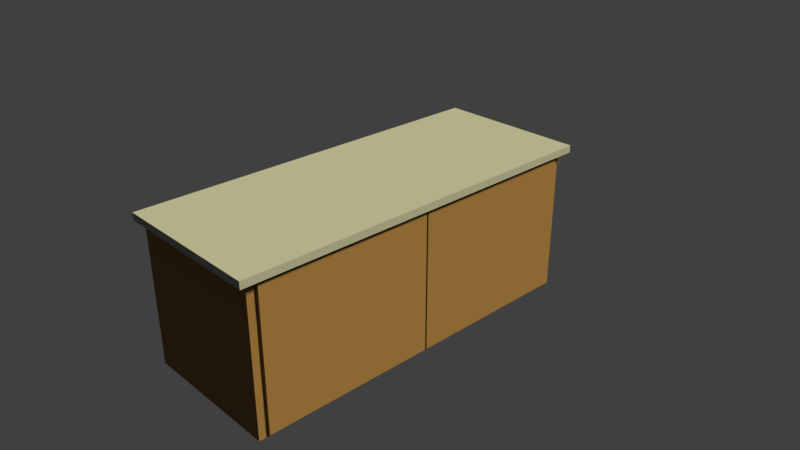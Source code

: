 # Source: ShortCabinet.blend  (saved by Blender 2.78.0; exported with 4.5.12 LTS)
import bpy
from mathutils import Matrix  # noqa: F401  (used for matrix-valued properties, if any)

bpy.ops.wm.read_factory_settings(use_empty=True)
scene = bpy.context.scene
scene.name = 'Scene'

# ---- collections
col_collection_1 = bpy.data.collections.new('Collection 1'); scene.collection.children.link(col_collection_1)

# ---- materials (node trees are filled in below, after node groups)
mat_shortcabinettop = bpy.data.materials.new('ShortCabinetTop')
mat_shortcabinettop.alpha_threshold = 0.0
mat_shortcabinettop.roughness = 0.5
mat_shortcabinettop.line_color = (0.0, 0.0, 0.0, 1.0)
mat_shortcabinetwood = bpy.data.materials.new('ShortCabinetWood')
mat_shortcabinetwood.alpha_threshold = 0.0
mat_shortcabinetwood.roughness = 0.5

# ---- material node trees
mat_shortcabinettop.use_nodes = True; mat_shortcabinettop.node_tree.nodes.clear()
_N = mat_shortcabinettop.node_tree.nodes; _L = mat_shortcabinettop.node_tree.links
n0 = _N.new('ShaderNodeOutputMaterial'); n0.name = 'Material Output'; n0.location = (300, 300)
n1 = _N.new('ShaderNodeBsdfDiffuse'); n1.name = 'Diffuse BSDF'; n1.location = (10, 300)
n1.inputs[0].default_value = (0.3424, 0.3424, 0.3424, 1.0)
_L.new(n1.outputs[0], n0.inputs[0])
n0.is_active_output = True
mat_shortcabinetwood.use_nodes = True; mat_shortcabinetwood.node_tree.nodes.clear()
_N = mat_shortcabinetwood.node_tree.nodes; _L = mat_shortcabinetwood.node_tree.links
n0 = _N.new('ShaderNodeOutputMaterial'); n0.name = 'Material Output'; n0.location = (300, 300)
n1 = _N.new('ShaderNodeBsdfDiffuse'); n1.name = 'Diffuse BSDF'; n1.location = (10, 300)
n1.inputs[0].default_value = (0.2668, 0.1483, 0.0623, 1.0)
_L.new(n1.outputs[0], n0.inputs[0])
n0.is_active_output = True

# ---- world
world_world = bpy.data.worlds.new('World'); scene.world = world_world
world_world.color = (0.05088, 0.05088, 0.05088)
world_world.use_sun_shadow = False
world_world.sun_shadow_jitter_overblur = 0.0
world_world.cycles.sampling_method = 'MANUAL'

# ---- cameras
cam_camera = bpy.data.cameras.new('Camera')
cam_camera.clip_end = 100.0
cam_camera.lens = 35.0
cam_camera.sensor_width = 32.0
cam_camera.sensor_height = 18.0
cam_camera.ortho_scale = 7.314
cam_camera.dof.focus_distance = 0.0

# ---- lights
light_lamp = bpy.data.lights.new('Lamp', 'SUN')
light_lamp.color = (1.0, 0.9667, 0.5376)
light_lamp.transmission_factor = 0.0
light_lamp.cutoff_distance = 30.0
light_lamp.angle = 0.1993
light_lamp.energy = 5.0
light_lamp.shadow_buffer_clip_start = 1.001
light_lamp.shadow_soft_size = 0.1
light_lamp.shadow_cascade_max_distance = 1000.0

# ---- meshes
me_cube = bpy.data.meshes.new('Cube')
me_cube.from_pydata([(1.0, 1.0, -1.0), (1.0, -1.0, -1.0), (-1.0, -1.0, -1.0), (-1.0, 1.0, -1.0), (1.0, 1.0, 1.0), (1.0, -1.0, 1.0), (-1.0, -1.0, 1.0), (-1.0, 1.0, 1.0), (1.1, 1.05, 1.0), (1.1, -1.05, 1.0), (-1.012, 1.05, 1.0), (-1.012, -1.05, 1.0), (1.1, 1.05, 1.1), (1.1, -1.05, 1.1), (-1.012, 1.05, 1.1), (-1.012, -1.05, 1.1), (1.0, -0.0005706, -1.0), (1.0, -0.0005706, 1.0), (1.0, -0.005556, -0.95), (1.0, -0.955, -0.95), (1.0, -0.955, 0.95), (1.0, -0.005556, 0.95), (1.05, -0.005556, -0.95), (1.05, -0.955, -0.95), (1.05, -0.955, 0.95), (1.05, -0.005556, 0.95), (1.0, 1.0, -1.0), (1.0, 1.0, 1.0), (1.0, -0.0005706, -1.0), (1.0, -0.0005706, 1.0), (1.0, 0.955, -0.95), (1.0, 0.955, 0.95), (1.0, 0.004444, -0.95), (1.0, 0.004444, 0.95), (1.05, 0.955, -0.95), (1.05, 0.955, 0.95), (1.05, 0.004444, -0.95), (1.05, 0.004444, 0.95)], [], [(0, 16, 1, 2, 3), (7, 6, 11, 10), (17, 5, 20, 21), (1, 5, 6, 2), (2, 6, 7, 3), (4, 0, 3, 7), (11, 9, 13, 15), (4, 7, 10, 8), (6, 5, 9, 11), (5, 17, 4, 8, 9), (12, 14, 15, 13), (9, 8, 12, 13), (10, 11, 15, 14), (8, 10, 14, 12), (4, 17, 29, 27), (19, 18, 22, 23), (16, 17, 21, 18), (5, 1, 19, 20), (1, 16, 18, 19), (22, 25, 24, 23), (18, 21, 25, 22), (20, 19, 23, 24), (21, 20, 24, 25), (27, 29, 33, 31), (17, 16, 28, 29), (16, 0, 26, 28), (0, 4, 27, 26), (33, 32, 36, 37), (26, 27, 31, 30), (29, 28, 32, 33), (28, 26, 30, 32), (34, 35, 37, 36), (32, 30, 34, 36), (31, 33, 37, 35), (30, 31, 35, 34)])
me_cube.polygons.foreach_set('material_index', [1, 1, 1, 1, 1, 1, 0, 1, 1, 1, 0, 0, 0, 0, 1, 1, 1, 1, 1, 1, 1, 1, 1, 1, 1, 1, 1, 1, 1, 1, 1, 1, 1, 1, 1])
me_cube.materials.append(mat_shortcabinettop)
me_cube.materials.append(mat_shortcabinetwood)
me_cube.use_remesh_preserve_volume = False
me_cube.use_remesh_preserve_attributes = False
me_cube.use_mirror_vertex_groups = False
me_cube.update()

# ---- objects
ob_cube = bpy.data.objects.new('Cube', me_cube)
ob_lamp = bpy.data.objects.new('Lamp', light_lamp)
ob_camera = bpy.data.objects.new('Camera', cam_camera)

# ---- transforms, parenting, visibility, modifiers, constraints
ob_cube.location = (0.0, 0.0, 0.0)
ob_cube.scale = (1.0, 2.5, 1.0)
ob_cube.lock_rotations_4d = False
ob_cube.empty_display_type = 'ARROWS'
ob_cube.lineart.crease_threshold = 0.0
ob_lamp.location = (4.076, 1.005, 5.904)
ob_lamp.rotation_euler = (0.6503, 0.05522, 1.866)
ob_lamp.lock_rotations_4d = False
ob_lamp.empty_display_type = 'ARROWS'
ob_lamp.color = (0.0, 0.0, 0.0, 0.0)
ob_lamp.lineart.crease_threshold = 0.0
ob_camera.location = (7.481, -6.508, 5.344)
ob_camera.rotation_euler = (1.109, 0.0, 0.8149)
ob_camera.lock_rotations_4d = False
ob_camera.empty_display_type = 'ARROWS'
ob_camera.color = (0.0, 0.0, 0.0, 0.0)
ob_camera.display_type = 'WIRE'
ob_camera.lineart.crease_threshold = 0.0

# ---- collection membership
col_collection_1.objects.link(ob_cube)
col_collection_1.objects.link(ob_lamp)
col_collection_1.objects.link(ob_camera)

# ---- scene / render settings (as saved in the file)
scene.camera = ob_camera
scene.frame_start = 1; scene.frame_end = 250; scene.frame_set(1)
scene.render.engine = 'CYCLES'
scene.render.resolution_percentage = 50
scene.render.dither_intensity = 0.0
scene.cycles.use_denoising = False
scene.cycles.samples = 128
scene.cycles.sampling_pattern = 'TABULATED_SOBOL'
scene.cycles.light_sampling_threshold = 0.0
scene.cycles.use_adaptive_sampling = False
scene.cycles.use_light_tree = False
scene.cycles.blur_glossy = 0.0
scene.cycles.sample_clamp_indirect = 0.0
scene.view_settings.view_transform = 'Standard'
bpy.context.view_layer.update()
